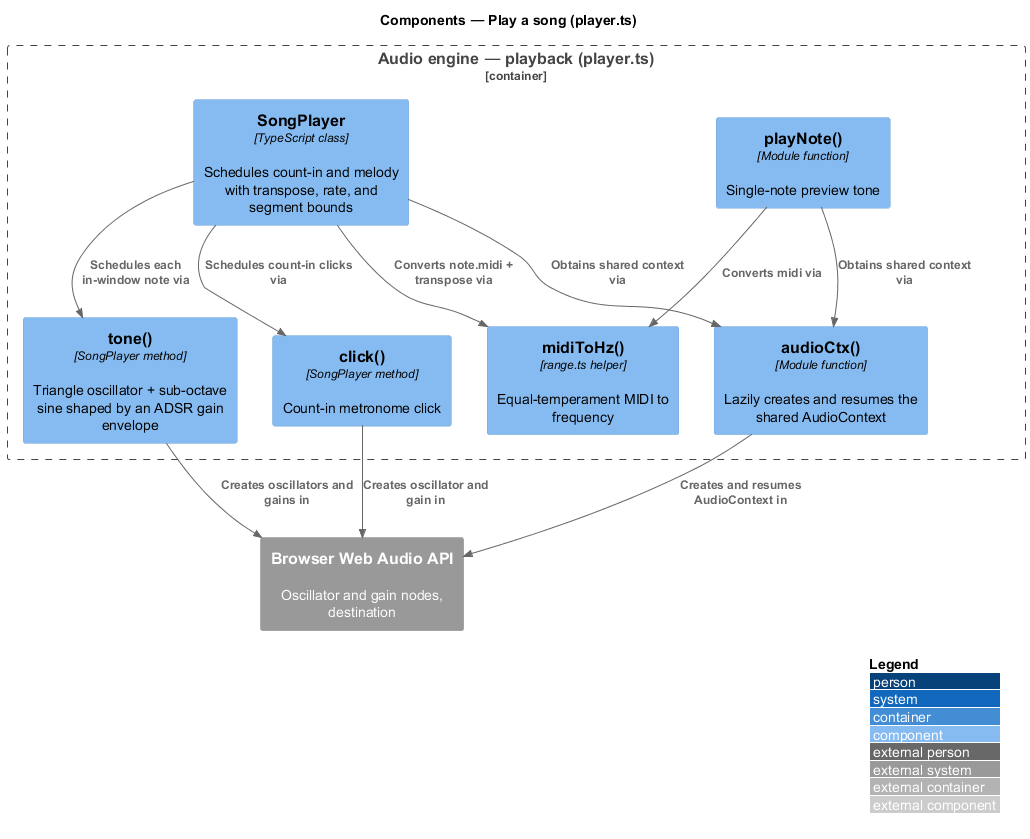

The diagram above was rendered by PlantUML. Its source (embedded in the PNG):
@startuml
!include <C4/C4_Component>
LAYOUT_WITH_LEGEND()
title Components — Play a song (player.ts)

Container_Boundary(engine, "Audio engine — playback (player.ts)") {
  Component(player, "SongPlayer", "TypeScript class", "Schedules count-in and melody with transpose, rate, and segment bounds")
  Component(tone, "tone()", "SongPlayer method", "Triangle oscillator + sub-octave sine shaped by an ADSR gain envelope")
  Component(click, "click()", "SongPlayer method", "Count-in metronome click")
  Component(preview, "playNote()", "Module function", "Single-note preview tone")
  Component(ctxfn, "audioCtx()", "Module function", "Lazily creates and resumes the shared AudioContext")
  Component(range, "midiToHz()", "range.ts helper", "Equal-temperament MIDI to frequency")
}
System_Ext(webaudio, "Browser Web Audio API", "Oscillator and gain nodes, destination")

Rel(player, tone, "Schedules each in-window note via")
Rel(player, click, "Schedules count-in clicks via")
Rel(player, ctxfn, "Obtains shared context via")
Rel(player, range, "Converts note.midi + transpose via")
Rel(preview, ctxfn, "Obtains shared context via")
Rel(preview, range, "Converts midi via")
Rel(tone, webaudio, "Creates oscillators and gains in")
Rel(click, webaudio, "Creates oscillator and gain in")
Rel(ctxfn, webaudio, "Creates and resumes AudioContext in")
@enduml